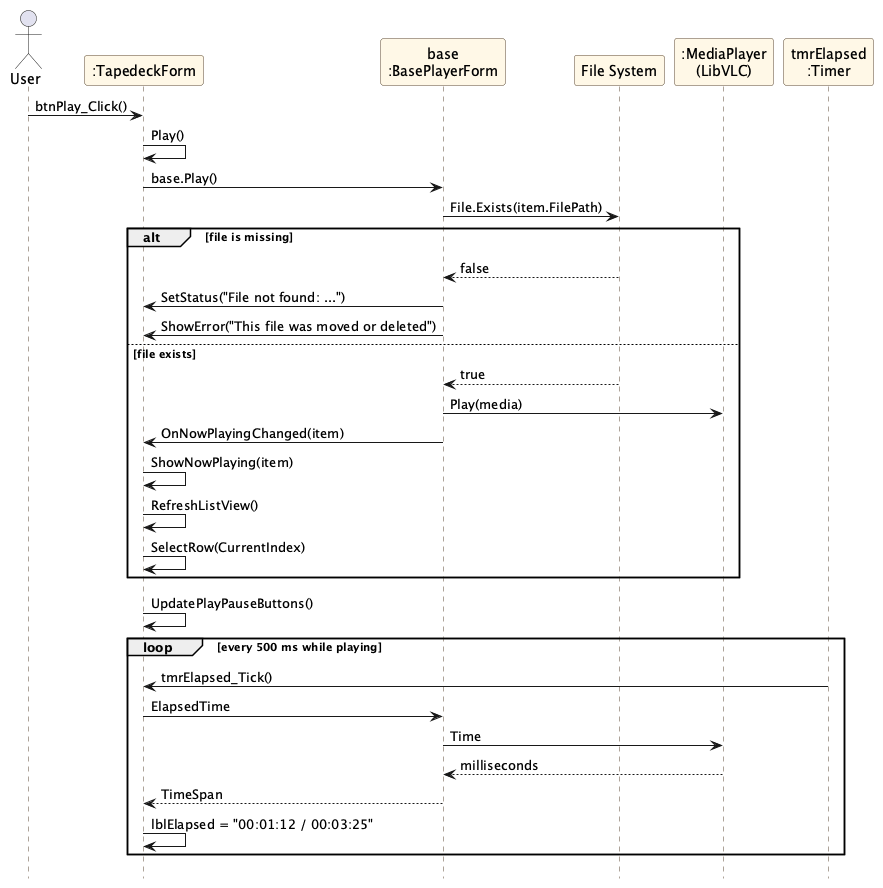

The diagram above was rendered by PlantUML. Its source (embedded in the PNG):
@startuml sequence_play
' Sequence diagram: User presses Play (docs/02a_UML_Use_Case_and_Sequence.md section 3.3). Owner: Heaven.
' Render: java -jar plantuml.jar -tpng sequence_play.puml
hide footbox
skinparam shadowing false
skinparam sequence {
  ParticipantBackgroundColor #FFF8E7
  ParticipantBorderColor #5A4632
  LifeLineBorderColor #5A4632
}

actor User
participant ":TapedeckForm" as Form
participant "base\n:BasePlayerForm" as Base
participant "File System" as FS
participant ":MediaPlayer\n(LibVLC)" as VLC
participant "tmrElapsed\n:Timer" as Timer

User -> Form : btnPlay_Click()
Form -> Form : Play()
Form -> Base : base.Play()
Base -> FS : File.Exists(item.FilePath)

alt file is missing
  FS --> Base : false
  Base -> Form : SetStatus("File not found: ...")
  Base -> Form : ShowError("This file was moved or deleted")
else file exists
  FS --> Base : true
  Base -> VLC : Play(media)
  Base -> Form : OnNowPlayingChanged(item)
  Form -> Form : ShowNowPlaying(item)
  Form -> Form : RefreshListView()
  Form -> Form : SelectRow(CurrentIndex)
end

Form -> Form : UpdatePlayPauseButtons()

loop every 500 ms while playing
  Timer -> Form : tmrElapsed_Tick()
  Form -> Base : ElapsedTime
  Base -> VLC : Time
  VLC --> Base : milliseconds
  Base --> Form : TimeSpan
  Form -> Form : lblElapsed = "00:01:12 / 00:03:25"
end
@enduml